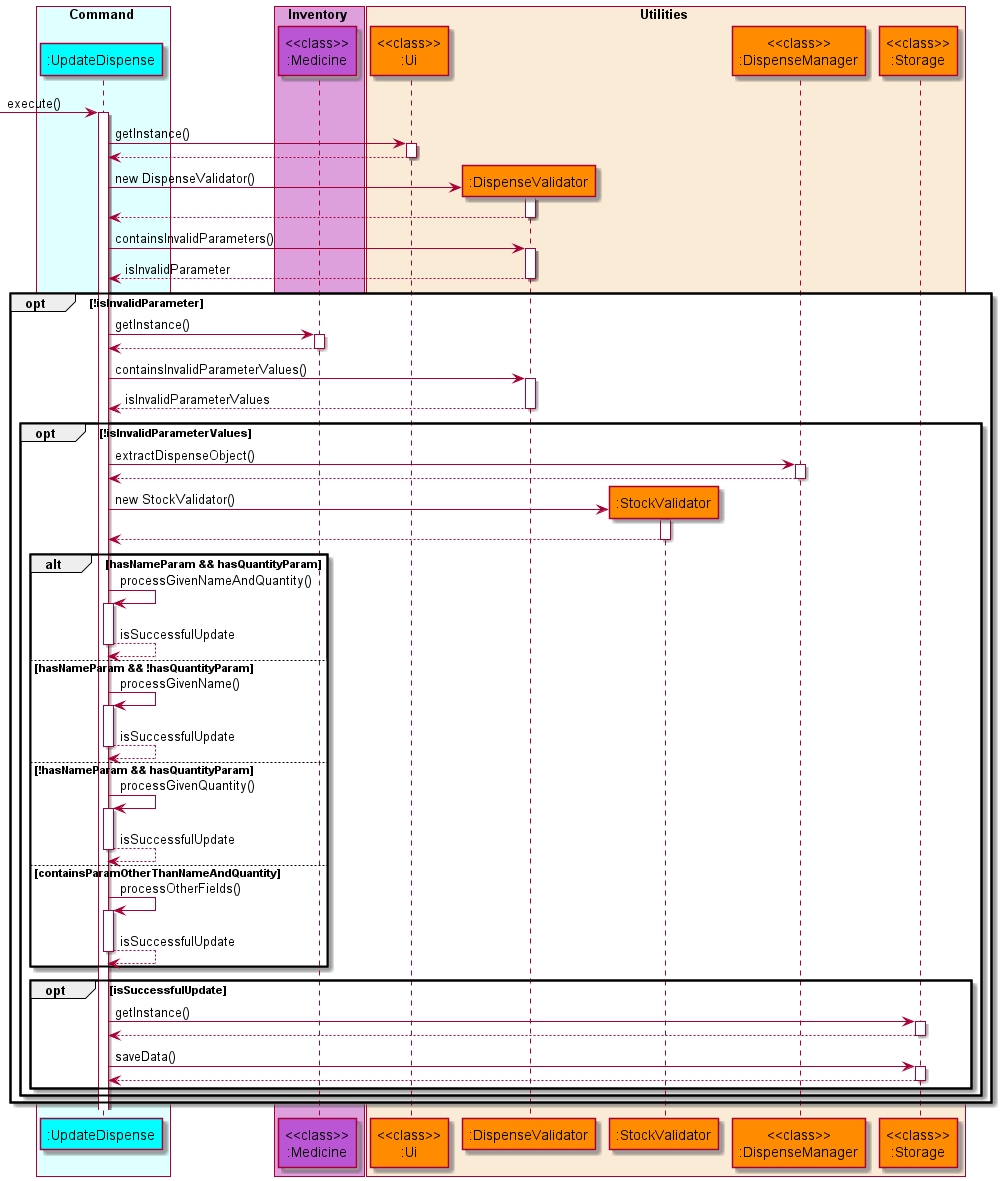

The diagram above was rendered by PlantUML. Its source (embedded in the PNG):
@startuml UpdateDispenseSequenceDiagram
'https://plantuml.com/sequence-diagram

!include style.puml

box Command COLOR_COMMAND_BOX
    participant ":UpdateDispense" as updatedispense COLOR_COMMAND
end box

box Inventory COLOR_INVENTORY_BOX
    participant "<<class>>\n:Medicine" as medicine COLOR_INVENTORY
end box

box Utilities COLOR_UTILITIES_BOX
    participant "<<class>>\n:Ui" as ui COLOR_UTILITIES
    participant ":DispenseValidator" as dispensevalidator COLOR_UTILITIES
    participant ":StockValidator" as stockvalidator COLOR_UTILITIES
    participant "<<class>>\n:DispenseManager" as dispensemanager COLOR_UTILITIES
    participant "<<class>>\n:Storage" as storage COLOR_UTILITIES
end box

autoactivate on

-> updatedispense: execute()
    updatedispense -> ui: getInstance()
    updatedispense <-- ui
    create dispensevalidator
    updatedispense -> dispensevalidator: new DispenseValidator()
    updatedispense <-- dispensevalidator
    updatedispense -> dispensevalidator: containsInvalidParameters()
    updatedispense <-- dispensevalidator: isInvalidParameter
    opt !isInvalidParameter
        updatedispense -> medicine: getInstance()
        updatedispense <-- medicine
        updatedispense -> dispensevalidator: containsInvalidParameterValues()
        updatedispense <-- dispensevalidator: isInvalidParameterValues
        opt !isInvalidParameterValues
            updatedispense -> dispensemanager: extractDispenseObject()
            updatedispense <-- dispensemanager
            create stockvalidator
            updatedispense -> stockvalidator: new StockValidator()
            updatedispense <-- stockvalidator
            alt hasNameParam && hasQuantityParam
                updatedispense -> updatedispense: processGivenNameAndQuantity()
                updatedispense --> updatedispense: isSuccessfulUpdate
            else hasNameParam && !hasQuantityParam
                updatedispense -> updatedispense: processGivenName()
                updatedispense --> updatedispense: isSuccessfulUpdate
            else !hasNameParam && hasQuantityParam
                updatedispense -> updatedispense: processGivenQuantity()
                updatedispense --> updatedispense: isSuccessfulUpdate
            else containsParamOtherThanNameAndQuantity
                updatedispense -> updatedispense: processOtherFields()
                updatedispense --> updatedispense: isSuccessfulUpdate
            end

            opt isSuccessfulUpdate
                updatedispense -> storage: getInstance()
                updatedispense <-- storage
                updatedispense -> storage: saveData()
                updatedispense <-- storage
            end
        end
    end


@enduml